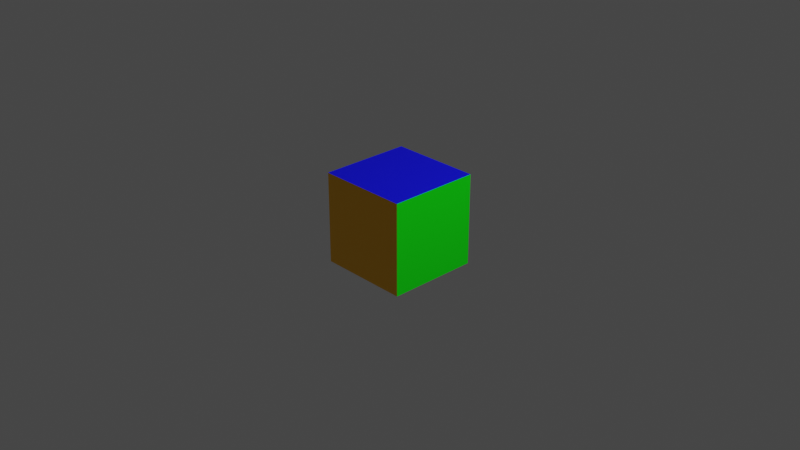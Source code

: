 # Source: box1.lwo.blend  (saved by Blender 2.83.1; exported with 4.5.12 LTS)
import bpy
from mathutils import Matrix  # noqa: F401  (used for matrix-valued properties, if any)

bpy.ops.wm.read_factory_settings(use_empty=True)
scene = bpy.context.scene
scene.name = 'Scene'

# ---- collections
col_collection = bpy.data.collections.new('Collection'); scene.collection.children.link(col_collection)

# ---- materials (node trees are filled in below, after node groups)
mat_bottom = bpy.data.materials.new('Bottom')
mat_back = bpy.data.materials.new('Back')
mat_right = bpy.data.materials.new('Right')
mat_front = bpy.data.materials.new('Front')
mat_left = bpy.data.materials.new('Left')
mat_top = bpy.data.materials.new('Top')

# ---- material node trees
mat_bottom.use_nodes = True; mat_bottom.node_tree.nodes.clear()
_N = mat_bottom.node_tree.nodes; _L = mat_bottom.node_tree.links
n0 = _N.new('ShaderNodeOutputMaterial'); n0.name = 'Material Output'; n0.location = (300, 300)
n1 = _N.new('ShaderNodeBsdfPrincipled'); n1.name = 'Principled BSDF'; n1.location = (10, 300)
n1.distribution = 'GGX'
n1.subsurface_method = 'BURLEY'
n1.inputs[0].default_value = (0.251, 0.0, 0.0, 1.0)
n1.inputs[3].default_value = 1.45
n1.inputs[27].default_value = (0.0, 0.0, 0.0, 1.0)
n1.inputs[28].default_value = 1.0
_L.new(n1.outputs[0], n0.inputs[0])
n0.is_active_output = True
mat_back.use_nodes = True; mat_back.node_tree.nodes.clear()
_N = mat_back.node_tree.nodes; _L = mat_back.node_tree.links
n0 = _N.new('ShaderNodeOutputMaterial'); n0.name = 'Material Output'; n0.location = (300, 300)
n1 = _N.new('ShaderNodeBsdfPrincipled'); n1.name = 'Principled BSDF'; n1.location = (10, 300)
n1.distribution = 'GGX'
n1.subsurface_method = 'BURLEY'
n1.inputs[0].default_value = (1.0, 0.502, 0.0, 1.0)
n1.inputs[3].default_value = 1.45
n1.inputs[27].default_value = (0.0, 0.0, 0.0, 1.0)
n1.inputs[28].default_value = 1.0
_L.new(n1.outputs[0], n0.inputs[0])
n0.is_active_output = True
mat_right.use_nodes = True; mat_right.node_tree.nodes.clear()
_N = mat_right.node_tree.nodes; _L = mat_right.node_tree.links
n0 = _N.new('ShaderNodeOutputMaterial'); n0.name = 'Material Output'; n0.location = (300, 300)
n1 = _N.new('ShaderNodeBsdfPrincipled'); n1.name = 'Principled BSDF'; n1.location = (10, 300)
n1.distribution = 'GGX'
n1.subsurface_method = 'BURLEY'
n1.inputs[0].default_value = (0.0, 1.0, 0.0, 1.0)
n1.inputs[3].default_value = 1.45
n1.inputs[27].default_value = (0.0, 0.0, 0.0, 1.0)
n1.inputs[28].default_value = 1.0
_L.new(n1.outputs[0], n0.inputs[0])
n0.is_active_output = True
mat_front.use_nodes = True; mat_front.node_tree.nodes.clear()
_N = mat_front.node_tree.nodes; _L = mat_front.node_tree.links
n0 = _N.new('ShaderNodeOutputMaterial'); n0.name = 'Material Output'; n0.location = (300, 300)
n1 = _N.new('ShaderNodeBsdfPrincipled'); n1.name = 'Principled BSDF'; n1.location = (10, 300)
n1.distribution = 'GGX'
n1.subsurface_method = 'BURLEY'
n1.inputs[0].default_value = (1.0, 1.0, 0.0, 1.0)
n1.inputs[3].default_value = 1.45
n1.inputs[27].default_value = (0.0, 0.0, 0.0, 1.0)
n1.inputs[28].default_value = 1.0
_L.new(n1.outputs[0], n0.inputs[0])
n0.is_active_output = True
mat_left.use_nodes = True; mat_left.node_tree.nodes.clear()
_N = mat_left.node_tree.nodes; _L = mat_left.node_tree.links
n0 = _N.new('ShaderNodeOutputMaterial'); n0.name = 'Material Output'; n0.location = (300, 300)
n1 = _N.new('ShaderNodeBsdfPrincipled'); n1.name = 'Principled BSDF'; n1.location = (10, 300)
n1.distribution = 'GGX'
n1.subsurface_method = 'BURLEY'
n1.inputs[0].default_value = (1.0, 0.0, 0.0, 1.0)
n1.inputs[3].default_value = 1.45
n1.inputs[27].default_value = (0.0, 0.0, 0.0, 1.0)
n1.inputs[28].default_value = 1.0
_L.new(n1.outputs[0], n0.inputs[0])
n0.is_active_output = True
mat_top.use_nodes = True; mat_top.node_tree.nodes.clear()
_N = mat_top.node_tree.nodes; _L = mat_top.node_tree.links
n0 = _N.new('ShaderNodeOutputMaterial'); n0.name = 'Material Output'; n0.location = (300, 300)
n1 = _N.new('ShaderNodeBsdfPrincipled'); n1.name = 'Principled BSDF'; n1.location = (10, 300)
n1.distribution = 'GGX'
n1.subsurface_method = 'BURLEY'
n1.inputs[0].default_value = (0.0, 0.0, 1.0, 1.0)
n1.inputs[3].default_value = 1.45
n1.inputs[27].default_value = (0.0, 0.0, 0.0, 1.0)
n1.inputs[28].default_value = 1.0
_L.new(n1.outputs[0], n0.inputs[0])
n0.is_active_output = True

# ---- world
world_world = bpy.data.worlds.new('World'); scene.world = world_world
world_world.use_nodes = True; world_world.node_tree.nodes.clear()
_N = world_world.node_tree.nodes; _L = world_world.node_tree.links
n0 = _N.new('ShaderNodeOutputWorld'); n0.name = 'World Output'; n0.location = (300, 300)
n1 = _N.new('ShaderNodeBackground'); n1.name = 'Background'; n1.location = (10, 300)
n1.inputs[0].default_value = (0.05088, 0.05088, 0.05088, 1.0)
_L.new(n1.outputs[0], n0.inputs[0])
n0.is_active_output = True
world_world.color = (0.05088, 0.05088, 0.05088)
world_world.use_sun_shadow = False
world_world.sun_shadow_jitter_overblur = 0.0

# ---- cameras
cam_camera = bpy.data.cameras.new('Camera')
cam_camera.clip_end = 100.0
cam_camera.ortho_scale = 7.314

# ---- lights
light_light = bpy.data.lights.new('Light', 'POINT')
light_light.transmission_factor = 0.0
light_light.energy = 1000.0
light_light.shadow_soft_size = 0.1
light_light.shadow_maximum_resolution = 0.006
light_light.use_absolute_resolution = True

# ---- meshes
me_box1 = bpy.data.meshes.new('box1')
me_box1.from_pydata([(-0.5, -0.5, -0.5), (0.5, -0.5, -0.5), (0.5, 0.5, -0.5), (-0.5, 0.5, -0.5), (-0.5, -0.5, 0.5), (0.5, -0.5, 0.5), (0.5, 0.5, 0.5), (-0.5, 0.5, 0.5)], [], [(3, 2, 1, 0), (1, 5, 4, 0), (2, 6, 5, 1), (7, 6, 2, 3), (4, 7, 3, 0), (5, 6, 7, 4)])
me_box1.polygons.foreach_set('material_index', [0, 1, 2, 3, 4, 5])
me_box1.materials.append(mat_bottom)
me_box1.materials.append(mat_back)
me_box1.materials.append(mat_right)
me_box1.materials.append(mat_front)
me_box1.materials.append(mat_left)
me_box1.materials.append(mat_top)
me_box1.use_remesh_fix_poles = True
me_box1.use_remesh_preserve_attributes = False
me_box1.use_mirror_vertex_groups = False
me_box1.update()

# ---- objects
ob_light = bpy.data.objects.new('Light', light_light)
ob_camera = bpy.data.objects.new('Camera', cam_camera)
ob_box1 = bpy.data.objects.new('box1', me_box1)

# ---- transforms, parenting, visibility, modifiers, constraints
ob_light.location = (4.076, 1.005, 5.904)
ob_light.rotation_euler = (0.6503, 0.05522, 1.866)
ob_light.lock_rotations_4d = False
ob_light.empty_display_type = 'ARROWS'
ob_light.color = (0.0, 0.0, 0.0, 0.0)
ob_light.lineart.crease_threshold = 0.0
ob_camera.location = (7.359, -6.926, 4.958)
ob_camera.rotation_euler = (1.109, 0.0, 0.8149)
ob_camera.lock_rotations_4d = False
ob_camera.empty_display_type = 'ARROWS'
ob_camera.color = (0.0, 0.0, 0.0, 0.0)
ob_camera.display_type = 'WIRE'
ob_camera.lineart.crease_threshold = 0.0
ob_box1.location = (0.0, 0.0, 0.0)
ob_box1.lineart.crease_threshold = 0.0

# ---- collection membership
col_collection.objects.link(ob_light)
col_collection.objects.link(ob_camera)
col_collection.objects.link(ob_box1)

# ---- scene / render settings (as saved in the file)
scene.camera = ob_camera
scene.frame_start = 1; scene.frame_end = 250; scene.frame_set(1)
scene.render.engine = 'CYCLES'
scene.cycles.use_denoising = False
scene.cycles.samples = 128
scene.cycles.sampling_pattern = 'TABULATED_SOBOL'
scene.cycles.use_adaptive_sampling = False
scene.cycles.use_light_tree = False
scene.view_settings.view_transform = 'Filmic'
bpy.context.view_layer.update()
